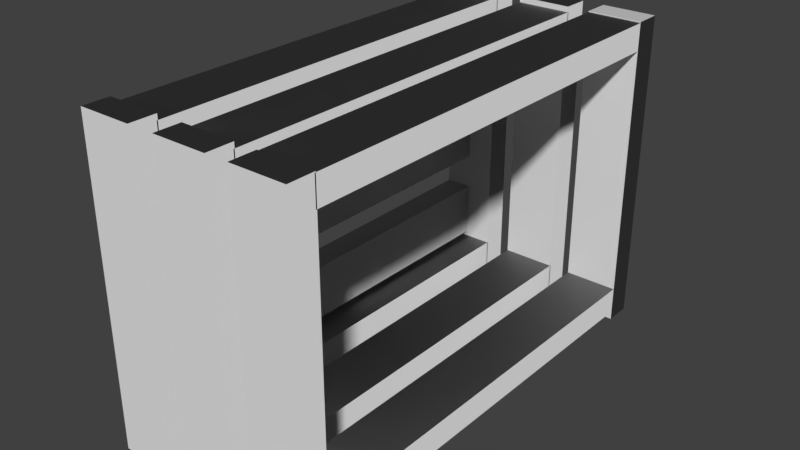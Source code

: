 # Source: Guacal.blend  (saved by Blender 2.79.0; exported with 4.5.12 LTS)
import bpy
from mathutils import Matrix  # noqa: F401  (used for matrix-valued properties, if any)

bpy.ops.wm.read_factory_settings(use_empty=True)
scene = bpy.context.scene
scene.name = 'Scene'

# ---- collections
col_collection_1 = bpy.data.collections.new('Collection 1'); scene.collection.children.link(col_collection_1)

# ---- world
world_world = bpy.data.worlds.new('World'); scene.world = world_world
world_world.color = (0.05088, 0.05088, 0.05088)
world_world.use_sun_shadow = False
world_world.sun_shadow_jitter_overblur = 0.0
world_world.cycles.sampling_method = 'MANUAL'

# ---- meshes
me_untitled = bpy.data.meshes.new('Untitled')
me_untitled.from_pydata([(-47.15, 18.22, 94.53), (-47.15, 42.37, 94.53), (-47.15, 42.37, -94.53), (-47.15, 18.22, -94.53), (-35.33, 18.22, 94.53), (-35.33, 42.37, 94.53), (-35.33, 42.37, -94.53), (-35.33, 18.22, -94.53), (-47.15, 58.21, 94.53), (-47.15, 82.35, 94.53), (-47.15, 82.35, -94.53), (-47.15, 58.21, -94.53), (-35.33, 58.21, 94.53), (-35.33, 82.35, 94.53), (-35.33, 82.35, -94.53), (-35.33, 58.21, -94.53), (-47.15, 99.33, 94.53), (-47.15, 123.5, 94.53), (-47.15, 123.5, -94.53), (-47.15, 99.33, -94.53), (-35.33, 99.33, 94.53), (-35.33, 123.5, 94.53), (-35.33, 123.5, -94.53), (-35.33, 99.33, -94.53), (-23.02, 4.063, 94.53), (-47.17, 4.063, 94.53), (-47.17, 4.063, -94.53), (-23.02, 4.063, -94.53), (-23.02, 15.88, 94.53), (-47.17, 15.88, 94.53), (-47.17, 15.88, -94.53), (-23.02, 15.88, -94.53), (13.13, 4.063, 94.53), (-11.01, 4.063, 94.53), (-11.01, 4.063, -94.53), (13.13, 4.063, -94.53), (13.13, 15.88, 94.53), (-11.01, 15.88, 94.53), (-11.01, 15.88, -94.53), (13.13, 15.88, -94.53), (47.17, 4.063, 94.53), (23.02, 4.063, 94.53), (23.02, 4.063, -94.53), (47.17, 4.063, -94.53), (47.17, 15.88, 94.53), (23.02, 15.88, 94.53), (23.02, 15.88, -94.53), (47.17, 15.88, -94.53), (-23.02, 125.5, 94.53), (-47.17, 125.5, 94.53), (-47.17, 125.5, -94.53), (-23.02, 125.5, -94.53), (-23.02, 137.4, 94.53), (-47.17, 137.4, 94.53), (-47.17, 137.4, -94.53), (-23.02, 137.4, -94.53), (13.13, 125.5, 94.53), (-11.01, 125.5, 94.53), (-11.01, 125.5, -94.53), (13.13, 125.5, -94.53), (13.13, 137.4, 94.53), (-11.01, 137.4, 94.53), (-11.01, 137.4, -94.53), (13.13, 137.4, -94.53), (47.17, 127.6, 94.53), (23.02, 127.6, 94.53), (23.02, 127.6, -94.53), (47.17, 127.6, -94.53), (47.17, 139.4, 94.53), (23.02, 139.4, 94.53), (23.02, 139.4, -94.53), (47.17, 139.4, -94.53), (-23.02, 0.1737, 94.06), (-47.17, 0.1737, 94.06), (-47.17, 139.8, 94.06), (-23.02, 139.8, 94.06), (-23.02, 0.1737, 105.9), (-47.17, 0.1737, 105.9), (-47.17, 139.8, 105.9), (-23.02, 139.8, 105.9), (13.13, 0.1737, 94.06), (-11.01, 0.1737, 94.06), (-11.01, 139.8, 94.06), (13.13, 139.8, 94.06), (13.13, 0.1737, 105.9), (-11.01, 0.1737, 105.9), (-11.01, 139.8, 105.9), (13.13, 139.8, 105.9), (47.17, 0.1737, 94.06), (23.02, 0.1737, 94.06), (23.02, 139.8, 94.06), (47.17, 139.8, 94.06), (47.17, 0.1737, 105.9), (23.02, 0.1737, 105.9), (23.02, 139.8, 105.9), (47.17, 139.8, 105.9), (-23.02, 0.1737, -105.9), (-47.17, 0.1737, -105.9), (-47.17, 139.8, -105.9), (-23.02, 139.8, -105.9), (-23.02, 0.1737, -94.06), (-47.17, 0.1737, -94.06), (-47.17, 139.8, -94.06), (-23.02, 139.8, -94.06), (13.13, 0.1737, -105.9), (-11.01, 0.1737, -105.9), (-11.01, 139.8, -105.9), (13.13, 139.8, -105.9), (13.13, 0.1737, -94.06), (-11.01, 0.1737, -94.06), (-11.01, 139.8, -94.06), (13.13, 139.8, -94.06), (23.02, 0.1737, -94.06), (47.17, 0.1737, -94.06), (47.17, 139.8, -94.06), (23.02, 139.8, -94.06), (23.02, 0.1737, -105.9), (47.17, 0.1737, -105.9), (47.17, 139.8, -105.9), (23.02, 139.8, -105.9)], [], [(0, 1, 2, 3), (4, 5, 1, 0), (5, 6, 2, 1), (6, 7, 3, 2), (7, 4, 0, 3), (4, 7, 6, 5), (8, 9, 10, 11), (12, 13, 9, 8), (13, 14, 10, 9), (14, 15, 11, 10), (15, 12, 8, 11), (12, 15, 14, 13), (16, 17, 18, 19), (20, 21, 17, 16), (21, 22, 18, 17), (22, 23, 19, 18), (23, 20, 16, 19), (20, 23, 22, 21), (24, 25, 26, 27), (28, 29, 25, 24), (29, 30, 26, 25), (30, 31, 27, 26), (31, 28, 24, 27), (28, 31, 30, 29), (32, 33, 34, 35), (36, 37, 33, 32), (37, 38, 34, 33), (38, 39, 35, 34), (39, 36, 32, 35), (36, 39, 38, 37), (40, 41, 42, 43), (44, 45, 41, 40), (45, 46, 42, 41), (46, 47, 43, 42), (47, 44, 40, 43), (44, 47, 46, 45), (48, 49, 50, 51), (52, 53, 49, 48), (53, 54, 50, 49), (54, 55, 51, 50), (55, 52, 48, 51), (52, 55, 54, 53), (56, 57, 58, 59), (60, 61, 57, 56), (61, 62, 58, 57), (62, 63, 59, 58), (63, 60, 56, 59), (60, 63, 62, 61), (64, 65, 66, 67), (68, 69, 65, 64), (69, 70, 66, 65), (70, 71, 67, 66), (71, 68, 64, 67), (68, 71, 70, 69), (72, 73, 74, 75), (76, 77, 73, 72), (77, 78, 74, 73), (78, 79, 75, 74), (79, 76, 72, 75), (76, 79, 78, 77), (80, 81, 82, 83), (84, 85, 81, 80), (85, 86, 82, 81), (86, 87, 83, 82), (87, 84, 80, 83), (84, 87, 86, 85), (88, 89, 90, 91), (92, 93, 89, 88), (93, 94, 90, 89), (94, 95, 91, 90), (95, 92, 88, 91), (92, 95, 94, 93), (96, 97, 98, 99), (100, 101, 97, 96), (101, 102, 98, 97), (102, 103, 99, 98), (103, 100, 96, 99), (100, 103, 102, 101), (104, 105, 106, 107), (108, 109, 105, 104), (109, 110, 106, 105), (110, 111, 107, 106), (111, 108, 104, 107), (108, 111, 110, 109), (112, 113, 114, 115), (116, 117, 113, 112), (117, 118, 114, 113), (118, 119, 115, 114), (119, 116, 112, 115), (116, 119, 118, 117)])
me_untitled.polygons.foreach_set('use_smooth', [True] * 90)
_k = set([(0, 1), (0, 3), (0, 4), (1, 2), (1, 5), (2, 3), (2, 6), (3, 7), (4, 5), (4, 7), (5, 6), (6, 7), (8, 9), (8, 11), (8, 12), (9, 10), (9, 13), (10, 11), (10, 14), (11, 15), (12, 13), (12, 15), (13, 14), (14, 15), (16, 17), (16, 19), (16, 20), (17, 18), (17, 21), (18, 19), (18, 22), (19, 23), (20, 21), (20, 23), (21, 22), (22, 23), (24, 25), (24, 27), (24, 28), (25, 26), (25, 29), (26, 27), (26, 30), (27, 31), (28, 29), (28, 31), (29, 30), (30, 31), (32, 33), (32, 35), (32, 36), (33, 34), (33, 37), (34, 35), (34, 38), (35, 39), (36, 37), (36, 39), (37, 38), (38, 39), (40, 41), (40, 43), (40, 44), (41, 42), (41, 45), (42, 43), (42, 46), (43, 47), (44, 45), (44, 47), (45, 46), (46, 47), (48, 49), (48, 51), (48, 52), (49, 50), (49, 53), (50, 51), (50, 54), (51, 55), (52, 53), (52, 55), (53, 54), (54, 55), (56, 57), (56, 59), (56, 60), (57, 58), (57, 61), (58, 59), (58, 62), (59, 63), (60, 61), (60, 63), (61, 62), (62, 63), (64, 65), (64, 67), (64, 68), (65, 66), (65, 69), (66, 67), (66, 70), (67, 71), (68, 69), (68, 71), (69, 70), (70, 71), (72, 73), (72, 75), (72, 76), (73, 74), (73, 77), (74, 75), (74, 78), (75, 79), (76, 77), (76, 79), (77, 78), (78, 79), (80, 81), (80, 83), (80, 84), (81, 82), (81, 85), (82, 83), (82, 86), (83, 87), (84, 85), (84, 87), (85, 86), (86, 87), (88, 89), (88, 91), (88, 92), (89, 90), (89, 93), (90, 91), (90, 94), (91, 95), (92, 93), (92, 95), (93, 94), (94, 95), (96, 97), (96, 99), (96, 100), (97, 98), (97, 101), (98, 99), (98, 102), (99, 103), (100, 101), (100, 103), (101, 102), (102, 103), (104, 105), (104, 107), (104, 108), (105, 106), (105, 109), (106, 107), (106, 110), (107, 111), (108, 109), (108, 111), (109, 110), (110, 111), (112, 113), (112, 115), (112, 116), (113, 114), (113, 117), (114, 115), (114, 118), (115, 119), (116, 117), (116, 119), (117, 118), (118, 119)])
me_untitled.attributes.new('sharp_edge', 'BOOLEAN', 'EDGE').data.foreach_set('value', [ (min(e.vertices), max(e.vertices)) in _k for e in me_untitled.edges])
_uv = me_untitled.uv_layers.new(name='Texture')
_uv.uv.foreach_set('vector', [0.3751, 0.3276, 0.3751, 0.2829, 0.7249, 0.2829, 0.7249, 0.3276, 0.5095, 0.4925, 0.5095, 0.5372, 0.4876, 0.5372, 0.4876, 0.4925, 0.3751, 0.261, 0.7249, 0.261, 0.7249, 0.2829, 0.3751, 0.2829, 0.5095, 0.5471, 0.5095, 0.5918, 0.4876, 0.5918, 0.4876, 0.5471, 0.7249, 0.2164, 0.3751, 0.2164, 0.3751, 0.1945, 0.7249, 0.1945, 0.3751, 0.2164, 0.7249, 0.2164, 0.7249, 0.261, 0.3751, 0.261, 0.256, 0.08189, 0.256, 0.03723, 0.6057, 0.03723, 0.6057, 0.08189, 0.4902, 0.4247, 0.4902, 0.38, 0.5121, 0.38, 0.5121, 0.4247, 0.256, 0.1484, 0.6057, 0.1484, 0.6057, 0.1703, 0.256, 0.1703, 0.5099, 0.4363, 0.5099, 0.481, 0.488, 0.481, 0.488, 0.4363, 0.6057, 0.1038, 0.256, 0.1038, 0.256, 0.08189, 0.6057, 0.08189, 0.256, 0.1038, 0.6057, 0.1038, 0.6057, 0.1484, 0.256, 0.1484, 0.01514, 0.3293, 0.01514, 0.2846, 0.3649, 0.2846, 0.3649, 0.3293, 0.181, 0.654, 0.181, 0.6987, 0.1591, 0.6987, 0.1591, 0.654, 0.01514, 0.2627, 0.3649, 0.2627, 0.3649, 0.2846, 0.01514, 0.2846, 0.181, 0.5967, 0.181, 0.6414, 0.1591, 0.6414, 0.1591, 0.5967, 0.3649, 0.2181, 0.01514, 0.2181, 0.01514, 0.1962, 0.3649, 0.1962, 0.01514, 0.2181, 0.3649, 0.2181, 0.3649, 0.2627, 0.01514, 0.2627, 0.01432, 0.3523, 0.05899, 0.3523, 0.05899, 0.702, 0.01432, 0.702, 0.1806, 0.3698, 0.1806, 0.4145, 0.1587, 0.4145, 0.1587, 0.3698, 0.08085, 0.3523, 0.08085, 0.702, 0.05899, 0.702, 0.05899, 0.3523, 0.1587, 0.4698, 0.1587, 0.4251, 0.1806, 0.4251, 0.1806, 0.4698, 0.1255, 0.702, 0.1255, 0.3523, 0.1474, 0.3523, 0.1474, 0.702, 0.1255, 0.3523, 0.1255, 0.702, 0.08085, 0.702, 0.08085, 0.3523, 0.2831, 0.35, 0.3278, 0.35, 0.3278, 0.6998, 0.2831, 0.6998, 0.1808, 0.4816, 0.1808, 0.5263, 0.1589, 0.5263, 0.1589, 0.4816, 0.2166, 0.35, 0.2166, 0.6998, 0.1947, 0.6998, 0.1947, 0.35, 0.1589, 0.587, 0.1589, 0.5423, 0.1808, 0.5423, 0.1808, 0.587, 0.2612, 0.6998, 0.2612, 0.35, 0.2831, 0.35, 0.2831, 0.6998, 0.2612, 0.35, 0.2612, 0.6998, 0.2166, 0.6998, 0.2166, 0.35, 0.3404, 0.3502, 0.3851, 0.3502, 0.3851, 0.7, 0.3404, 0.7, 0.5088, 0.6536, 0.5088, 0.6983, 0.487, 0.6983, 0.487, 0.6536, 0.4069, 0.3502, 0.4069, 0.7, 0.3851, 0.7, 0.3851, 0.3502, 0.487, 0.6478, 0.487, 0.6031, 0.5088, 0.6031, 0.5088, 0.6478, 0.4516, 0.7, 0.4516, 0.3502, 0.4735, 0.3502, 0.4735, 0.7, 0.4516, 0.3502, 0.4516, 0.7, 0.4069, 0.7, 0.4069, 0.3502, 0.6148, 0.3434, 0.6594, 0.3434, 0.6594, 0.6932, 0.6148, 0.6932, 0.6674, 0.629, 0.6674, 0.5844, 0.6892, 0.5844, 0.6892, 0.629, 0.5483, 0.3434, 0.5483, 0.6932, 0.5264, 0.6932, 0.5264, 0.3434, 0.6892, 0.6377, 0.6892, 0.6824, 0.6674, 0.6824, 0.6674, 0.6377, 0.5929, 0.6932, 0.5929, 0.3434, 0.6148, 0.3434, 0.6148, 0.6932, 0.5929, 0.3434, 0.5929, 0.6932, 0.5483, 0.6932, 0.5483, 0.3434, 0.7074, 0.3434, 0.7521, 0.3434, 0.7521, 0.6932, 0.7074, 0.6932, 0.6887, 0.4762, 0.6887, 0.5209, 0.6668, 0.5209, 0.6668, 0.4762, 0.7739, 0.3434, 0.7739, 0.6932, 0.7521, 0.6932, 0.7521, 0.3434, 0.6668, 0.5743, 0.6668, 0.5296, 0.6887, 0.5296, 0.6887, 0.5743, 0.8186, 0.6932, 0.8186, 0.3434, 0.8405, 0.3434, 0.8405, 0.6932, 0.8186, 0.3434, 0.8186, 0.6932, 0.7739, 0.6932, 0.7739, 0.3434, 0.9428, 0.3414, 0.9874, 0.3414, 0.9874, 0.6912, 0.9428, 0.6912, 0.6664, 0.4678, 0.6664, 0.4232, 0.6883, 0.4232, 0.6883, 0.4678, 0.8762, 0.3414, 0.8762, 0.6912, 0.8544, 0.6912, 0.8544, 0.3414, 0.6664, 0.4068, 0.6664, 0.3622, 0.6883, 0.3622, 0.6883, 0.4068, 0.9209, 0.6912, 0.9209, 0.3414, 0.9428, 0.3414, 0.9428, 0.6912, 0.9209, 0.3414, 0.9209, 0.6912, 0.8762, 0.6912, 0.8762, 0.3414, 0.102, 0.7225, 0.1467, 0.7225, 0.1467, 0.9809, 0.102, 0.9809, 0.1814, 0.7985, 0.1814, 0.8432, 0.1595, 0.8432, 0.1595, 0.7985, 0.03546, 0.7225, 0.03546, 0.9809, 0.0136, 0.9809, 0.0136, 0.7225, 0.1814, 0.7439, 0.1814, 0.7885, 0.1595, 0.7885, 0.1595, 0.7439, 0.08013, 0.9809, 0.08013, 0.7225, 0.102, 0.7225, 0.102, 0.9809, 0.08013, 0.7225, 0.08013, 0.9809, 0.03546, 0.9809, 0.03546, 0.7225, 0.2831, 0.7225, 0.3277, 0.7225, 0.3277, 0.9809, 0.2831, 0.9809, 0.1817, 0.9355, 0.1817, 0.9802, 0.1599, 0.9802, 0.1599, 0.9355, 0.2166, 0.7225, 0.2166, 0.9809, 0.1947, 0.9809, 0.1947, 0.7225, 0.1817, 0.8809, 0.1817, 0.9255, 0.1599, 0.9255, 0.1599, 0.8809, 0.2612, 0.9809, 0.2612, 0.7225, 0.2831, 0.7225, 0.2831, 0.9809, 0.2612, 0.7225, 0.2612, 0.9809, 0.2166, 0.9809, 0.2166, 0.7225, 0.4589, 0.7225, 0.5035, 0.7225, 0.5035, 0.9809, 0.4589, 0.9809, 0.3573, 0.8799, 0.3573, 0.9246, 0.3354, 0.9246, 0.3354, 0.8799, 0.3923, 0.7225, 0.3923, 0.9809, 0.3705, 0.9809, 0.3705, 0.7225, 0.3573, 0.9345, 0.3573, 0.9792, 0.3354, 0.9792, 0.3354, 0.9345, 0.437, 0.9809, 0.437, 0.7225, 0.4589, 0.7225, 0.4589, 0.9809, 0.437, 0.7225, 0.437, 0.9809, 0.3923, 0.9809, 0.3923, 0.7225, 0.8659, 0.7208, 0.9105, 0.7208, 0.9105, 0.9792, 0.8659, 0.9792, 0.5349, 0.8301, 0.5349, 0.8748, 0.513, 0.8748, 0.513, 0.8301, 0.9324, 0.7208, 0.9324, 0.9792, 0.9105, 0.9792, 0.9105, 0.7208, 0.5349, 0.7755, 0.5349, 0.8201, 0.513, 0.8201, 0.513, 0.7755, 0.844, 0.9792, 0.844, 0.7208, 0.8659, 0.7208, 0.8659, 0.9792, 0.9771, 0.7208, 0.9771, 0.9792, 0.9324, 0.9792, 0.9324, 0.7208, 0.7196, 0.7208, 0.7642, 0.7208, 0.7642, 0.9792, 0.7196, 0.9792, 0.5348, 0.9358, 0.5348, 0.9805, 0.513, 0.9805, 0.513, 0.9358, 0.7861, 0.7208, 0.7861, 0.9792, 0.7642, 0.9792, 0.7642, 0.7208, 0.5348, 0.8812, 0.5348, 0.9258, 0.513, 0.9258, 0.513, 0.8812, 0.6977, 0.9792, 0.6977, 0.7208, 0.7196, 0.7208, 0.7196, 0.9792, 0.8308, 0.7208, 0.8308, 0.9792, 0.7861, 0.9792, 0.7861, 0.7208, 0.5697, 0.7208, 0.6144, 0.7208, 0.6144, 0.9792, 0.5697, 0.9792, 0.3362, 0.8179, 0.3362, 0.7732, 0.358, 0.7732, 0.358, 0.8179, 0.6362, 0.7208, 0.6362, 0.9792, 0.6144, 0.9792, 0.6144, 0.7208, 0.358, 0.8278, 0.358, 0.8725, 0.3362, 0.8725, 0.3362, 0.8278, 0.5478, 0.9792, 0.5478, 0.7208, 0.5697, 0.7208, 0.5697, 0.9792, 0.6809, 0.7208, 0.6809, 0.9792, 0.6362, 0.9792, 0.6362, 0.7208])
me_untitled.materials.append(None)
me_untitled.use_remesh_preserve_volume = False
me_untitled.use_remesh_preserve_attributes = False
me_untitled.use_mirror_vertex_groups = False
me_untitled.update()
me_untitled.normals_split_custom_set([tuple(v) for v in zip(*[iter([1.384e-07, -1.0, -4.777e-05, 3.769e-07, -1.0, 4.371e-08, 3.769e-07, -1.0, 0.0, 1.384e-07, -1.0, 4.8e-05, 0.0, 0.0, 1.0, 0.0, 0.0, 1.0, 0.0, 0.0, 1.0, 0.0, 0.0, 1.0, -1.0, -4.371e-08, 4.371e-08, -1.0, -4.371e-08, 0.0, -1.0, -4.371e-08, 4.8e-05, -1.0, -4.371e-08, -4.777e-05, -8.557e-07, 0.0, -1.0, -8.557e-07, 0.0, -1.0, -8.557e-07, 0.0, -1.0, -8.557e-07, 0.0, -1.0, 1.0, -4.962e-07, 4.8e-05, 1.0, -4.962e-07, -4.777e-05, 1.0, -4.962e-07, 4.371e-08, 1.0, -4.962e-07, 0.0, -1.384e-07, 1.0, 4.371e-08, -1.384e-07, 1.0, 0.0, -3.769e-07, 1.0, 4.8e-05, -3.769e-07, 1.0, -4.777e-05, 6.856e-07, -1.0, -4.777e-05, 6.856e-07, -1.0, 4.371e-08, 6.856e-07, -1.0, 0.0, 6.856e-07, -1.0, 4.8e-05, 0.0, 0.0, 1.0, 0.0, 0.0, 1.0, 0.0, 0.0, 1.0, 0.0, 0.0, 1.0, -1.0, -4.371e-08, 4.371e-08, -1.0, -4.371e-08, 0.0, -1.0, -4.371e-08, 4.8e-05, -1.0, -4.371e-08, -4.777e-05, 0.0, 0.0, -1.0, 0.0, 0.0, -1.0, 0.0, 0.0, -1.0, 0.0, 0.0, -1.0, 1.0, 4.371e-08, 4.8e-05, 1.0, 4.371e-08, -4.777e-05, 1.0, 4.371e-08, 4.371e-08, 1.0, 4.371e-08, 0.0, 3.328e-07, 1.0, 4.371e-08, 3.328e-07, 1.0, 0.0, 3.328e-07, 1.0, 4.8e-05, 3.328e-07, 1.0, -4.777e-05, 4.371e-08, -1.0, -4.777e-05, 4.371e-08, -1.0, 4.371e-08, 4.371e-08, -1.0, 0.0, 4.371e-08, -1.0, 4.8e-05, 0.0, 0.0, 1.0, 0.0, 0.0, 1.0, 0.0, 0.0, 1.0, 0.0, 0.0, 1.0, -1.0, -4.371e-08, 4.371e-08, -1.0, -4.371e-08, 0.0, -1.0, -4.371e-08, 4.8e-05, -1.0, -4.371e-08, -4.777e-05, 0.0, 0.0, -1.0, 0.0, 0.0, -1.0, 0.0, 0.0, -1.0, 0.0, 0.0, -1.0, 1.0, 4.371e-08, 4.8e-05, 1.0, 4.371e-08, -4.777e-05, 1.0, 4.371e-08, 4.371e-08, 1.0, 4.371e-08, 0.0, -4.371e-08, 1.0, 4.371e-08, -4.371e-08, 1.0, 0.0, -4.371e-08, 1.0, 4.8e-05, -4.371e-08, 1.0, -4.777e-05, 1.0, 4.371e-08, -4.777e-05, 1.0, 4.371e-08, 4.371e-08, 1.0, 4.371e-08, 0.0, 1.0, 4.371e-08, 4.8e-05, 0.0, 0.0, 1.0, 0.0, 0.0, 1.0, 0.0, 0.0, 1.0, 0.0, 0.0, 1.0, 1.037e-06, -1.0, 4.371e-08, 1.037e-06, -1.0, 0.0, 7.986e-07, -1.0, 4.8e-05, 7.986e-07, -1.0, -4.777e-05, 0.0, 0.0, -1.0, 0.0, 0.0, -1.0, 0.0, 0.0, -1.0, 0.0, 0.0, -1.0, -5.801e-07, 1.0, 4.8e-05, -5.801e-07, 1.0, -4.777e-05, -8.185e-07, 1.0, 4.371e-08, -8.185e-07, 1.0, 0.0, -1.0, -4.371e-08, 4.371e-08, -1.0, -4.371e-08, 0.0, -1.0, -4.371e-08, 4.8e-05, -1.0, -4.371e-08, -4.777e-05, 1.0, 4.371e-08, -4.777e-05, 1.0, 4.371e-08, 4.371e-08, 1.0, 4.371e-08, 0.0, 1.0, 4.371e-08, 4.8e-05, 0.0, 0.0, 1.0, 0.0, 0.0, 1.0, 0.0, 0.0, 1.0, 0.0, 0.0, 1.0, -2.305e-07, -1.0, 4.371e-08, -2.305e-07, -1.0, 0.0, -2.305e-07, -1.0, 4.8e-05, -2.305e-07, -1.0, -4.777e-05, 0.0, 0.0, -1.0, 0.0, 0.0, -1.0, 0.0, 0.0, -1.0, 0.0, 0.0, -1.0, 1.212e-07, 1.0, 4.8e-05, 1.212e-07, 1.0, -4.777e-05, 1.212e-07, 1.0, 4.371e-08, 1.212e-07, 1.0, 0.0, -1.0, -4.371e-08, 4.371e-08, -1.0, -4.371e-08, 0.0, -1.0, -4.371e-08, 4.8e-05, -1.0, -4.371e-08, -4.777e-05, 1.0, 2.807e-07, -4.777e-05, 1.0, 2.807e-07, 4.371e-08, 1.0, 2.807e-07, 0.0, 1.0, 2.807e-07, 4.8e-05, 2.433e-07, 0.0, 1.0, 2.433e-07, 0.0, 1.0, 2.433e-07, 0.0, 1.0, 2.433e-07, 0.0, 1.0, -1.192e-08, -1.0, 4.371e-08, -1.192e-08, -1.0, 0.0, 1.629e-07, -1.0, 4.8e-05, 1.629e-07, -1.0, -4.777e-05, -1.845e-07, 0.0, -1.0, -1.845e-07, 0.0, -1.0, -1.845e-07, 0.0, -1.0, -1.845e-07, 0.0, -1.0, -4.371e-08, 1.0, 4.8e-05, -4.371e-08, 1.0, -4.777e-05, -4.371e-08, 1.0, 4.371e-08, -4.371e-08, 1.0, 0.0, -1.0, 2.489e-07, 4.371e-08, -1.0, 2.489e-07, 0.0, -1.0, 2.489e-07, 4.8e-05, -1.0, 2.489e-07, -4.777e-05, 1.0, 4.371e-08, -4.777e-05, 1.0, 4.371e-08, 4.371e-08, 1.0, 4.371e-08, 0.0, 1.0, 4.371e-08, 4.8e-05, 0.0, 0.0, 1.0, 0.0, 0.0, 1.0, 0.0, 0.0, 1.0, 0.0, 0.0, 1.0, -4.49e-07, -1.0, 4.371e-08, -4.49e-07, -1.0, 0.0, -4.49e-07, -1.0, 4.8e-05, -4.49e-07, -1.0, -4.777e-05, 0.0, 0.0, -1.0, 0.0, 0.0, -1.0, 0.0, 0.0, -1.0, 0.0, 0.0, -1.0, -3.616e-07, 1.0, 4.8e-05, -3.616e-07, 1.0, -4.777e-05, -6e-07, 1.0, 4.371e-08, -6e-07, 1.0, 0.0, -1.0, -4.371e-08, 4.371e-08, -1.0, -4.371e-08, 0.0, -1.0, -4.371e-08, 4.8e-05, -1.0, -4.371e-08, -4.777e-05, 1.0, 4.371e-08, -4.777e-05, 1.0, 4.371e-08, 4.371e-08, 1.0, 4.371e-08, 0.0, 1.0, 4.371e-08, 4.8e-05, 0.0, 0.0, 1.0, 0.0, 0.0, 1.0, 0.0, 0.0, 1.0, 0.0, 0.0, 1.0, -6.676e-07, -1.0, 4.371e-08, -6.676e-07, -1.0, 0.0, -6.676e-07, -1.0, 4.8e-05, -6.676e-07, -1.0, -4.777e-05, 0.0, 0.0, -1.0, 0.0, 0.0, -1.0, 0.0, 0.0, -1.0, 0.0, 0.0, -1.0, 4.49e-07, 1.0, 4.8e-05, 4.49e-07, 1.0, -4.777e-05, 4.49e-07, 1.0, 4.371e-08, 4.49e-07, 1.0, 0.0, -1.0, -4.371e-08, 4.371e-08, -1.0, -4.371e-08, 0.0, -1.0, -4.371e-08, 4.8e-05, -1.0, -4.371e-08, -4.777e-05, 1.0, 4.371e-08, -4.777e-05, 1.0, 4.371e-08, 4.371e-08, 1.0, 4.371e-08, 0.0, 1.0, 4.371e-08, 4.8e-05, 0.0, 0.0, 1.0, 0.0, 0.0, 1.0, 0.0, 0.0, 1.0, 0.0, 0.0, 1.0, -6.676e-07, -1.0, 4.371e-08, -6.676e-07, -1.0, 0.0, -6.676e-07, -1.0, 4.8e-05, -6.676e-07, -1.0, -4.777e-05, 0.0, 0.0, -1.0, 0.0, 0.0, -1.0, 0.0, 0.0, -1.0, 0.0, 0.0, -1.0, 4.49e-07, 1.0, 4.8e-05, 4.49e-07, 1.0, -4.777e-05, 4.49e-07, 1.0, 4.371e-08, 4.49e-07, 1.0, 0.0, -1.0, -4.371e-08, 4.371e-08, -1.0, -4.371e-08, 0.0, -1.0, -4.371e-08, 4.8e-05, -1.0, -4.371e-08, -4.777e-05, 0.0, 0.0, -1.0, 0.0, 0.0, -1.0, 0.0, 0.0, -1.0, 0.0, 0.0, -1.0, 1.0, 4.371e-08, -4.777e-05, 1.0, 4.371e-08, 4.371e-08, 1.0, 4.371e-08, 0.0, 1.0, 4.371e-08, 4.8e-05, 1.547e-07, -1.0, -4.777e-05, 1.547e-07, -1.0, 4.371e-08, 1.547e-07, -1.0, 0.0, 1.547e-07, -1.0, 4.8e-05, -1.0, -4.371e-08, -4.777e-05, -1.0, -4.371e-08, 4.371e-08, -1.0, -4.371e-08, 0.0, -1.0, -4.371e-08, 4.8e-05, -1.362e-07, 1.0, -4.777e-05, -1.362e-07, 1.0, 4.371e-08, -1.362e-07, 1.0, 0.0, -1.362e-07, 1.0, 4.8e-05, 0.0, 0.0, 1.0, 0.0, 0.0, 1.0, 0.0, 0.0, 1.0, 0.0, 0.0, 1.0, 0.0, 0.0, -1.0, 0.0, 0.0, -1.0, 0.0, 0.0, -1.0, 0.0, 0.0, -1.0, 1.0, 4.371e-08, -4.777e-05, 1.0, 4.371e-08, 4.371e-08, 1.0, 4.371e-08, 0.0, 1.0, 4.371e-08, 4.8e-05, 4.371e-08, -1.0, -4.777e-05, 4.371e-08, -1.0, 4.371e-08, 4.371e-08, -1.0, 0.0, 4.371e-08, -1.0, 4.8e-05, -1.0, -4.371e-08, -4.777e-05, -1.0, -4.371e-08, 4.371e-08, -1.0, -4.371e-08, 0.0, -1.0, -4.371e-08, 4.8e-05, -4.371e-08, 1.0, -4.777e-05, -4.371e-08, 1.0, 4.371e-08, -4.371e-08, 1.0, 0.0, -4.371e-08, 1.0, 4.8e-05, 0.0, 0.0, 1.0, 0.0, 0.0, 1.0, 0.0, 0.0, 1.0, 0.0, 0.0, 1.0, 1.536e-07, 0.0, -1.0, 1.536e-07, 0.0, -1.0, 1.536e-07, 0.0, -1.0, 1.536e-07, 0.0, -1.0, 1.0, 2.906e-07, -4.777e-05, 1.0, 2.906e-07, 4.371e-08, 1.0, 2.906e-07, 0.0, 1.0, 2.906e-07, 4.8e-05, 4.371e-08, -1.0, -4.777e-05, 4.371e-08, -1.0, 4.371e-08, 4.371e-08, -1.0, 0.0, 4.371e-08, -1.0, 4.8e-05, -1.0, -6.757e-07, -4.777e-05, -1.0, -6.757e-07, 4.371e-08, -1.0, -6.757e-07, 0.0, -1.0, -6.757e-07, 4.8e-05, -4.371e-08, 1.0, -4.777e-05, -4.371e-08, 1.0, 4.371e-08, -4.371e-08, 1.0, 0.0, -4.371e-08, 1.0, 4.8e-05, 0.0, 0.0, 1.0, 0.0, 0.0, 1.0, 0.0, 0.0, 1.0, 0.0, 0.0, 1.0, 0.0, 0.0, -1.0, 0.0, 0.0, -1.0, 0.0, 0.0, -1.0, 0.0, 0.0, -1.0, 1.0, 4.371e-08, -4.777e-05, 1.0, 4.371e-08, 4.371e-08, 1.0, 4.371e-08, 0.0, 1.0, 4.371e-08, 4.8e-05, 1.547e-07, -1.0, -4.777e-05, 1.547e-07, -1.0, 4.371e-08, 1.547e-07, -1.0, 0.0, 1.547e-07, -1.0, 4.8e-05, -1.0, -4.371e-08, -4.777e-05, -1.0, -4.371e-08, 4.371e-08, -1.0, -4.371e-08, 0.0, -1.0, -4.371e-08, 4.8e-05, -1.362e-07, 1.0, -4.777e-05, -1.362e-07, 1.0, 4.371e-08, -1.362e-07, 1.0, 0.0, -1.362e-07, 1.0, 4.8e-05, 0.0, 0.0, 1.0, 0.0, 0.0, 1.0, 0.0, 0.0, 1.0, 0.0, 0.0, 1.0, 0.0, 0.0, -1.0, 0.0, 0.0, -1.0, 0.0, 0.0, -1.0, 0.0, 0.0, -1.0, 1.0, 4.371e-08, -4.777e-05, 1.0, 4.371e-08, 4.371e-08, 1.0, 4.371e-08, 0.0, 1.0, 4.371e-08, 4.8e-05, 4.371e-08, -1.0, -4.777e-05, 4.371e-08, -1.0, 4.371e-08, 4.371e-08, -1.0, 0.0, 4.371e-08, -1.0, 4.8e-05, -1.0, -4.371e-08, -4.777e-05, -1.0, -4.371e-08, 4.371e-08, -1.0, -4.371e-08, 0.0, -1.0, -4.371e-08, 4.8e-05, -4.371e-08, 1.0, -4.777e-05, -4.371e-08, 1.0, 4.371e-08, -4.371e-08, 1.0, 0.0, -4.371e-08, 1.0, 4.8e-05, 0.0, 0.0, 1.0, 0.0, 0.0, 1.0, 0.0, 0.0, 1.0, 0.0, 0.0, 1.0, 1.36e-07, 3.278e-07, 1.0, 1.36e-07, 3.278e-07, 1.0, 1.36e-07, 3.278e-07, 1.0, 1.36e-07, 3.278e-07, 1.0, -1.0, 4.371e-08, 4.777e-05, -1.0, 4.371e-08, -7.851e-08, -1.0, 4.371e-08, -7.306e-17, -1.0, 4.371e-08, -4.8e-05, -5.756e-08, -1.0, 4.81e-05, -5.758e-08, -1.0, 3.139e-07, -5.758e-08, -1.0, 3.278e-07, -5.759e-08, -1.0, -4.788e-05, 1.0, -6.757e-07, 4.777e-05, 1.0, -6.757e-07, -4.371e-08, 1.0, -6.757e-07, 0.0, 1.0, -6.757e-07, -4.82e-05, 3.514e-08, 1.0, 4.792e-05, 3.514e-08, 1.0, -4.013e-07, 3.514e-08, 1.0, -3.278e-07, 3.514e-08, 1.0, -4.8e-05, -2.897e-07, -3.278e-07, -1.0, -2.897e-07, -3.278e-07, -1.0, -2.897e-07, -3.278e-07, -1.0, -2.897e-07, -3.278e-07, -1.0])] * 3)])

# ---- objects
ob_mesh = bpy.data.objects.new('Mesh', me_untitled)

# ---- transforms, parenting, visibility, modifiers, constraints
ob_mesh.location = (0.0, 0.0, 0.0)
ob_mesh.rotation_euler = (1.571, -0.0, 0.0)
ob_mesh.scale = (0.01, 0.01, 0.01)
ob_mesh.color = (0.8, 0.8, 0.8, 1.0)
ob_mesh.lineart.crease_threshold = 0.0

# ---- collection membership
col_collection_1.objects.link(ob_mesh)

# ---- scene / render settings (as saved in the file)
scene.frame_start = 1; scene.frame_end = 250; scene.frame_set(1)
scene.render.engine = 'BLENDER_EEVEE_NEXT'
scene.render.resolution_percentage = 50
scene.render.dither_intensity = 0.0
scene.render.bake_margin = 2
scene.cycles.use_denoising = False
scene.cycles.samples = 128
scene.cycles.sampling_pattern = 'TABULATED_SOBOL'
scene.cycles.use_adaptive_sampling = False
scene.cycles.use_light_tree = False
scene.cycles.blur_glossy = 0.0
scene.cycles.sample_clamp_indirect = 0.0
scene.view_settings.view_transform = 'Standard'
bpy.context.view_layer.update()

# ---- added for rendering (the .blend has no active camera and no usable light): camera, sun
cam_auto = bpy.data.cameras.new('AutoCamera')
cam_auto.lens = 50.0
cam_auto.sensor_width = 36.0
cam_auto.clip_end = 1000.0
ob_auto_camera = bpy.data.objects.new('AutoCamera', cam_auto)
scene.collection.objects.link(ob_auto_camera)
ob_auto_camera.location = (2.50395, -3.00474, 2.70316)
ob_auto_camera.rotation_euler = (1.09748, -7.21219e-08, 0.694738)
scene.camera = ob_auto_camera
light_auto_sun = bpy.data.lights.new('AutoSun', 'SUN')
light_auto_sun.energy = 3.0
light_auto_sun.angle = 0.0523599
ob_auto_sun = bpy.data.objects.new('AutoSun', light_auto_sun)
scene.collection.objects.link(ob_auto_sun)
ob_auto_sun.rotation_euler = (0.872665, 0.174533, 0.523599)
bpy.context.view_layer.update()
